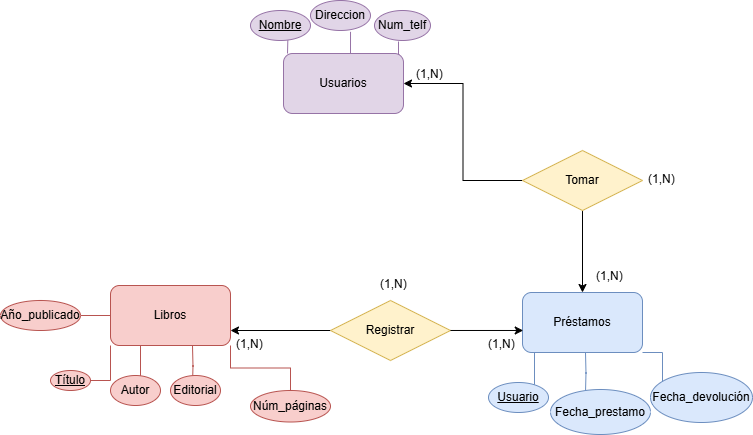

The diagram above was exported from draw.io. Its source (the exported page's mxGraphModel, read from the mxfile embedded in the PNG):
<mxGraphModel dx="786" dy="451" grid="1" gridSize="10" guides="1" tooltips="1" connect="1" arrows="1" fold="1" page="1" pageScale="1" pageWidth="827" pageHeight="1169" math="0" shadow="0">
  <root>
    <mxCell id="0" />
    <mxCell id="1" parent="0" />
    <mxCell id="DCSjTH0II0dTZwqq7w1o-14" style="edgeStyle=orthogonalEdgeStyle;rounded=0;orthogonalLoop=1;jettySize=auto;html=1;exitX=0;exitY=1;exitDx=0;exitDy=0;endArrow=none;startFill=0;fillColor=#f8cecc;strokeColor=#b85450;" parent="1" source="DCSjTH0II0dTZwqq7w1o-2" edge="1">
      <mxGeometry relative="1" as="geometry">
        <mxPoint x="130" y="440" as="targetPoint" />
        <Array as="points">
          <mxPoint x="150" y="440" />
          <mxPoint x="111" y="440" />
        </Array>
      </mxGeometry>
    </mxCell>
    <mxCell id="DCSjTH0II0dTZwqq7w1o-15" style="edgeStyle=orthogonalEdgeStyle;rounded=0;orthogonalLoop=1;jettySize=auto;html=1;exitX=0.25;exitY=1;exitDx=0;exitDy=0;endArrow=none;startFill=0;fillColor=#f8cecc;strokeColor=#b85450;" parent="1" source="DCSjTH0II0dTZwqq7w1o-2" edge="1">
      <mxGeometry relative="1" as="geometry">
        <mxPoint x="180" y="440" as="targetPoint" />
      </mxGeometry>
    </mxCell>
    <mxCell id="DCSjTH0II0dTZwqq7w1o-16" style="edgeStyle=orthogonalEdgeStyle;rounded=0;orthogonalLoop=1;jettySize=auto;html=1;endArrow=none;startFill=0;fillColor=#f8cecc;strokeColor=#b85450;" parent="1" edge="1">
      <mxGeometry relative="1" as="geometry">
        <mxPoint x="232" y="445" as="targetPoint" />
        <mxPoint x="232" y="405" as="sourcePoint" />
      </mxGeometry>
    </mxCell>
    <mxCell id="DCSjTH0II0dTZwqq7w1o-21" style="edgeStyle=orthogonalEdgeStyle;rounded=0;orthogonalLoop=1;jettySize=auto;html=1;endArrow=none;startFill=0;fillColor=#f8cecc;strokeColor=#b85450;" parent="1" source="DCSjTH0II0dTZwqq7w1o-2" edge="1">
      <mxGeometry relative="1" as="geometry">
        <mxPoint x="90" y="375" as="targetPoint" />
      </mxGeometry>
    </mxCell>
    <mxCell id="DCSjTH0II0dTZwqq7w1o-23" style="edgeStyle=orthogonalEdgeStyle;rounded=0;orthogonalLoop=1;jettySize=auto;html=1;exitX=1;exitY=1;exitDx=0;exitDy=0;endArrow=none;startFill=0;fillColor=#f8cecc;strokeColor=#b85450;" parent="1" source="DCSjTH0II0dTZwqq7w1o-2" target="DCSjTH0II0dTZwqq7w1o-25" edge="1">
      <mxGeometry relative="1" as="geometry">
        <mxPoint x="270" y="455" as="targetPoint" />
      </mxGeometry>
    </mxCell>
    <mxCell id="DCSjTH0II0dTZwqq7w1o-2" value="Libros" style="rounded=1;whiteSpace=wrap;html=1;fillColor=#f8cecc;strokeColor=#b85450;" parent="1" vertex="1">
      <mxGeometry x="150" y="345" width="120" height="60" as="geometry" />
    </mxCell>
    <mxCell id="DCSjTH0II0dTZwqq7w1o-26" style="edgeStyle=orthogonalEdgeStyle;rounded=0;orthogonalLoop=1;jettySize=auto;html=1;exitX=0.25;exitY=1;exitDx=0;exitDy=0;endArrow=none;startFill=0;fillColor=#dae8fc;strokeColor=#6c8ebf;" parent="1" edge="1">
      <mxGeometry relative="1" as="geometry">
        <mxPoint x="574" y="447" as="targetPoint" />
        <mxPoint x="574" y="412" as="sourcePoint" />
      </mxGeometry>
    </mxCell>
    <mxCell id="DCSjTH0II0dTZwqq7w1o-27" style="edgeStyle=orthogonalEdgeStyle;rounded=0;orthogonalLoop=1;jettySize=auto;html=1;endArrow=none;startFill=0;fillColor=#dae8fc;strokeColor=#6c8ebf;" parent="1" edge="1">
      <mxGeometry relative="1" as="geometry">
        <mxPoint x="625" y="452" as="targetPoint" />
        <mxPoint x="625" y="412" as="sourcePoint" />
      </mxGeometry>
    </mxCell>
    <mxCell id="DCSjTH0II0dTZwqq7w1o-30" style="edgeStyle=orthogonalEdgeStyle;rounded=0;orthogonalLoop=1;jettySize=auto;html=1;exitX=1;exitY=1;exitDx=0;exitDy=0;endArrow=none;startFill=0;fillColor=#dae8fc;strokeColor=#6c8ebf;" parent="1" source="DCSjTH0II0dTZwqq7w1o-3" edge="1">
      <mxGeometry relative="1" as="geometry">
        <mxPoint x="702" y="442" as="targetPoint" />
      </mxGeometry>
    </mxCell>
    <mxCell id="DCSjTH0II0dTZwqq7w1o-3" value="Préstamos" style="rounded=1;whiteSpace=wrap;html=1;fillColor=#dae8fc;strokeColor=#6c8ebf;" parent="1" vertex="1">
      <mxGeometry x="562" y="352" width="120" height="60" as="geometry" />
    </mxCell>
    <mxCell id="DCSjTH0II0dTZwqq7w1o-5" style="edgeStyle=orthogonalEdgeStyle;rounded=0;orthogonalLoop=1;jettySize=auto;html=1;exitX=0.25;exitY=0;exitDx=0;exitDy=0;endArrow=none;startFill=0;fillColor=#e1d5e7;strokeColor=#9673a6;" parent="1" edge="1">
      <mxGeometry relative="1" as="geometry">
        <mxPoint x="327" y="73" as="targetPoint" />
        <mxPoint x="327" y="113" as="sourcePoint" />
      </mxGeometry>
    </mxCell>
    <mxCell id="DCSjTH0II0dTZwqq7w1o-9" style="edgeStyle=orthogonalEdgeStyle;rounded=0;orthogonalLoop=1;jettySize=auto;html=1;exitX=0.5;exitY=0;exitDx=0;exitDy=0;endArrow=none;startFill=0;entryX=0.667;entryY=1.044;entryDx=0;entryDy=0;entryPerimeter=0;fillColor=#e1d5e7;strokeColor=#9673a6;" parent="1" source="DCSjTH0II0dTZwqq7w1o-4" target="DCSjTH0II0dTZwqq7w1o-13" edge="1">
      <mxGeometry relative="1" as="geometry">
        <mxPoint x="383" y="63" as="targetPoint" />
      </mxGeometry>
    </mxCell>
    <mxCell id="DCSjTH0II0dTZwqq7w1o-43" style="edgeStyle=orthogonalEdgeStyle;rounded=0;orthogonalLoop=1;jettySize=auto;html=1;exitX=1;exitY=0;exitDx=0;exitDy=0;entryX=0.5;entryY=1;entryDx=0;entryDy=0;endArrow=none;startFill=0;fillColor=#e1d5e7;strokeColor=#9673a6;" parent="1" edge="1">
      <mxGeometry relative="1" as="geometry">
        <mxPoint x="439" y="114" as="sourcePoint" />
        <mxPoint x="438" y="101" as="targetPoint" />
      </mxGeometry>
    </mxCell>
    <mxCell id="DCSjTH0II0dTZwqq7w1o-4" value="Usuarios" style="rounded=1;whiteSpace=wrap;html=1;fillColor=#e1d5e7;strokeColor=#9673a6;" parent="1" vertex="1">
      <mxGeometry x="323" y="113" width="120" height="60" as="geometry" />
    </mxCell>
    <mxCell id="DCSjTH0II0dTZwqq7w1o-12" value="Nombre" style="ellipse;whiteSpace=wrap;html=1;align=center;fontStyle=4;fillColor=#e1d5e7;strokeColor=#9673a6;" parent="1" vertex="1">
      <mxGeometry x="290" y="70" width="60" height="30" as="geometry" />
    </mxCell>
    <mxCell id="DCSjTH0II0dTZwqq7w1o-13" value="Direccion" style="ellipse;whiteSpace=wrap;html=1;align=center;fillColor=#e1d5e7;strokeColor=#9673a6;" parent="1" vertex="1">
      <mxGeometry x="350" y="60" width="60" height="30" as="geometry" />
    </mxCell>
    <mxCell id="DCSjTH0II0dTZwqq7w1o-17" value="Título" style="ellipse;whiteSpace=wrap;html=1;align=center;fontStyle=4;fillColor=#f8cecc;strokeColor=#b85450;" parent="1" vertex="1">
      <mxGeometry x="90" y="430" width="40" height="20" as="geometry" />
    </mxCell>
    <mxCell id="DCSjTH0II0dTZwqq7w1o-18" value="Autor" style="ellipse;whiteSpace=wrap;html=1;align=center;fillColor=#f8cecc;strokeColor=#b85450;" parent="1" vertex="1">
      <mxGeometry x="150" y="435" width="50" height="30" as="geometry" />
    </mxCell>
    <mxCell id="DCSjTH0II0dTZwqq7w1o-20" value="Editorial" style="ellipse;whiteSpace=wrap;html=1;align=center;fillColor=#f8cecc;strokeColor=#b85450;" parent="1" vertex="1">
      <mxGeometry x="210" y="435" width="50" height="30" as="geometry" />
    </mxCell>
    <mxCell id="DCSjTH0II0dTZwqq7w1o-22" value="Año_publicado" style="ellipse;whiteSpace=wrap;html=1;align=center;fillColor=#f8cecc;strokeColor=#b85450;" parent="1" vertex="1">
      <mxGeometry x="40" y="360" width="80" height="30" as="geometry" />
    </mxCell>
    <mxCell id="DCSjTH0II0dTZwqq7w1o-25" value="Núm_páginas" style="ellipse;whiteSpace=wrap;html=1;align=center;fillColor=#f8cecc;strokeColor=#b85450;" parent="1" vertex="1">
      <mxGeometry x="290" y="450" width="80" height="31.5" as="geometry" />
    </mxCell>
    <mxCell id="DCSjTH0II0dTZwqq7w1o-28" value="Usuario" style="ellipse;whiteSpace=wrap;html=1;align=center;fontStyle=4;fillColor=#dae8fc;strokeColor=#6c8ebf;" parent="1" vertex="1">
      <mxGeometry x="528" y="442" width="60" height="30" as="geometry" />
    </mxCell>
    <mxCell id="DCSjTH0II0dTZwqq7w1o-29" value="Fecha_prestamo" style="ellipse;whiteSpace=wrap;html=1;align=center;fillColor=#dae8fc;strokeColor=#6c8ebf;" parent="1" vertex="1">
      <mxGeometry x="590" y="449" width="100" height="45" as="geometry" />
    </mxCell>
    <mxCell id="DCSjTH0II0dTZwqq7w1o-31" value="Fecha_devolución" style="ellipse;whiteSpace=wrap;html=1;align=center;fillColor=#dae8fc;strokeColor=#6c8ebf;" parent="1" vertex="1">
      <mxGeometry x="690" y="432" width="102" height="50" as="geometry" />
    </mxCell>
    <mxCell id="rlqtHw4QjqQc_VUr4Eh4-1" style="edgeStyle=orthogonalEdgeStyle;rounded=0;orthogonalLoop=1;jettySize=auto;html=1;" parent="1" source="DCSjTH0II0dTZwqq7w1o-32" target="DCSjTH0II0dTZwqq7w1o-3" edge="1">
      <mxGeometry relative="1" as="geometry" />
    </mxCell>
    <mxCell id="rlqtHw4QjqQc_VUr4Eh4-2" style="edgeStyle=orthogonalEdgeStyle;rounded=0;orthogonalLoop=1;jettySize=auto;html=1;entryX=1;entryY=0.5;entryDx=0;entryDy=0;" parent="1" source="DCSjTH0II0dTZwqq7w1o-32" target="DCSjTH0II0dTZwqq7w1o-4" edge="1">
      <mxGeometry relative="1" as="geometry" />
    </mxCell>
    <mxCell id="DCSjTH0II0dTZwqq7w1o-32" value="Tomar" style="shape=rhombus;perimeter=rhombusPerimeter;whiteSpace=wrap;html=1;align=center;fillColor=#fff2cc;strokeColor=#d6b656;" parent="1" vertex="1">
      <mxGeometry x="562" y="210" width="120" height="60" as="geometry" />
    </mxCell>
    <mxCell id="DCSjTH0II0dTZwqq7w1o-11" value="Num_telf" style="ellipse;whiteSpace=wrap;html=1;align=center;fillColor=#e1d5e7;strokeColor=#9673a6;" parent="1" vertex="1">
      <mxGeometry x="414" y="70" width="56" height="30" as="geometry" />
    </mxCell>
    <mxCell id="DCSjTH0II0dTZwqq7w1o-47" value="(1,N)" style="text;strokeColor=none;fillColor=none;spacingLeft=4;spacingRight=4;overflow=hidden;rotatable=0;points=[[0,0.5],[1,0.5]];portConstraint=eastwest;fontSize=12;whiteSpace=wrap;html=1;" parent="1" vertex="1">
      <mxGeometry x="630" y="322" width="40" height="30" as="geometry" />
    </mxCell>
    <mxCell id="DCSjTH0II0dTZwqq7w1o-48" value="(1,N)" style="text;strokeColor=none;fillColor=none;spacingLeft=4;spacingRight=4;overflow=hidden;rotatable=0;points=[[0,0.5],[1,0.5]];portConstraint=eastwest;fontSize=12;whiteSpace=wrap;html=1;" parent="1" vertex="1">
      <mxGeometry x="450" y="120" width="40" height="30" as="geometry" />
    </mxCell>
    <mxCell id="DCSjTH0II0dTZwqq7w1o-49" value="(1,N)" style="text;strokeColor=none;fillColor=none;spacingLeft=4;spacingRight=4;overflow=hidden;rotatable=0;points=[[0,0.5],[1,0.5]];portConstraint=eastwest;fontSize=12;whiteSpace=wrap;html=1;" parent="1" vertex="1">
      <mxGeometry x="682" y="225" width="40" height="30" as="geometry" />
    </mxCell>
    <mxCell id="DCSjTH0II0dTZwqq7w1o-51" style="edgeStyle=orthogonalEdgeStyle;rounded=0;orthogonalLoop=1;jettySize=auto;html=1;entryX=1;entryY=0.75;entryDx=0;entryDy=0;" parent="1" source="DCSjTH0II0dTZwqq7w1o-50" target="DCSjTH0II0dTZwqq7w1o-2" edge="1">
      <mxGeometry relative="1" as="geometry" />
    </mxCell>
    <mxCell id="DCSjTH0II0dTZwqq7w1o-50" value="Registrar" style="shape=rhombus;perimeter=rhombusPerimeter;whiteSpace=wrap;html=1;align=center;fillColor=#fff2cc;strokeColor=#d6b656;" parent="1" vertex="1">
      <mxGeometry x="370" y="360" width="120" height="60" as="geometry" />
    </mxCell>
    <mxCell id="DCSjTH0II0dTZwqq7w1o-52" style="edgeStyle=orthogonalEdgeStyle;rounded=0;orthogonalLoop=1;jettySize=auto;html=1;entryX=0.006;entryY=0.633;entryDx=0;entryDy=0;entryPerimeter=0;" parent="1" source="DCSjTH0II0dTZwqq7w1o-50" target="DCSjTH0II0dTZwqq7w1o-3" edge="1">
      <mxGeometry relative="1" as="geometry" />
    </mxCell>
    <mxCell id="DCSjTH0II0dTZwqq7w1o-53" value="(1,N)" style="text;strokeColor=none;fillColor=none;spacingLeft=4;spacingRight=4;overflow=hidden;rotatable=0;points=[[0,0.5],[1,0.5]];portConstraint=eastwest;fontSize=12;whiteSpace=wrap;html=1;" parent="1" vertex="1">
      <mxGeometry x="414" y="330" width="40" height="30" as="geometry" />
    </mxCell>
    <mxCell id="DCSjTH0II0dTZwqq7w1o-54" value="(1,N)" style="text;strokeColor=none;fillColor=none;spacingLeft=4;spacingRight=4;overflow=hidden;rotatable=0;points=[[0,0.5],[1,0.5]];portConstraint=eastwest;fontSize=12;whiteSpace=wrap;html=1;" parent="1" vertex="1">
      <mxGeometry x="270" y="390" width="40" height="30" as="geometry" />
    </mxCell>
    <mxCell id="DCSjTH0II0dTZwqq7w1o-55" value="(1,N)" style="text;strokeColor=none;fillColor=none;spacingLeft=4;spacingRight=4;overflow=hidden;rotatable=0;points=[[0,0.5],[1,0.5]];portConstraint=eastwest;fontSize=12;whiteSpace=wrap;html=1;" parent="1" vertex="1">
      <mxGeometry x="522" y="390" width="40" height="30" as="geometry" />
    </mxCell>
  </root>
</mxGraphModel>